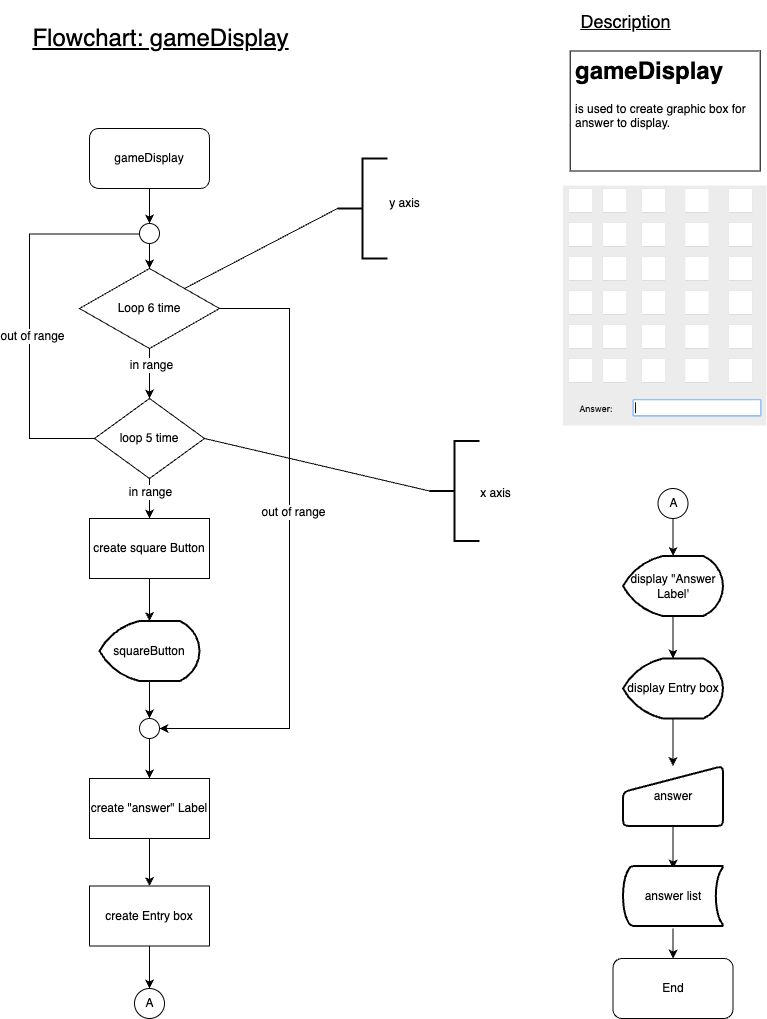

The diagram above was exported from draw.io. Its source (the exported page's mxGraphModel, read from the mxfile embedded in the PNG):
<mxGraphModel dx="3222" dy="1114" grid="1" gridSize="10" guides="1" tooltips="1" connect="1" arrows="1" fold="1" page="1" pageScale="1" pageWidth="850" pageHeight="1100" math="0" shadow="0">
  <root>
    <mxCell id="0" />
    <mxCell id="1" parent="0" />
    <mxCell id="2" value="" style="edgeStyle=orthogonalEdgeStyle;rounded=0;orthogonalLoop=1;jettySize=auto;html=1;fontSize=12;" edge="1" source="3" target="23" parent="1">
      <mxGeometry relative="1" as="geometry" />
    </mxCell>
    <mxCell id="3" value="gameDisplay" style="rounded=1;whiteSpace=wrap;html=1;shadow=0;strokeColor=#050505;fontSize=12;" vertex="1" parent="1">
      <mxGeometry x="102" y="140" width="120" height="60" as="geometry" />
    </mxCell>
    <mxCell id="4" value="" style="edgeStyle=orthogonalEdgeStyle;rounded=0;orthogonalLoop=1;jettySize=auto;html=1;fontSize=12;" edge="1" source="8" target="16" parent="1">
      <mxGeometry relative="1" as="geometry" />
    </mxCell>
    <mxCell id="5" value="in range" style="edgeLabel;html=1;align=center;verticalAlign=middle;resizable=0;points=[];fontSize=12;" vertex="1" connectable="0" parent="4">
      <mxGeometry x="-0.34" y="1" relative="1" as="geometry">
        <mxPoint as="offset" />
      </mxGeometry>
    </mxCell>
    <mxCell id="6" style="edgeStyle=orthogonalEdgeStyle;rounded=0;orthogonalLoop=1;jettySize=auto;html=1;entryX=1;entryY=0.5;entryDx=0;entryDy=0;entryPerimeter=0;fontSize=12;" edge="1" source="8" parent="1">
      <mxGeometry relative="1" as="geometry">
        <mxPoint x="172" y="740" as="targetPoint" />
        <Array as="points">
          <mxPoint x="302" y="320.5" />
          <mxPoint x="302" y="740.5" />
        </Array>
      </mxGeometry>
    </mxCell>
    <mxCell id="7" value="out of range" style="edgeLabel;html=1;align=center;verticalAlign=middle;resizable=0;points=[];fontSize=12;" vertex="1" connectable="0" parent="6">
      <mxGeometry x="-0.312" y="3" relative="1" as="geometry">
        <mxPoint y="59" as="offset" />
      </mxGeometry>
    </mxCell>
    <mxCell id="8" value="Loop 6 time" style="rhombus;whiteSpace=wrap;html=1;shadow=0;strokeColor=#050505;fontSize=12;" vertex="1" parent="1">
      <mxGeometry x="92" y="280" width="140" height="80" as="geometry" />
    </mxCell>
    <mxCell id="9" value="" style="strokeWidth=2;html=1;shape=mxgraph.flowchart.annotation_2;align=left;labelPosition=right;pointerEvents=1;shadow=0;strokeColor=#050505;fontSize=12;" vertex="1" parent="1">
      <mxGeometry x="350" y="170" width="50" height="100" as="geometry" />
    </mxCell>
    <mxCell id="10" value="" style="endArrow=none;html=1;rounded=0;fontSize=12;exitX=1;exitY=0;exitDx=0;exitDy=0;entryX=0;entryY=0.5;entryDx=0;entryDy=0;entryPerimeter=0;" edge="1" source="8" target="9" parent="1">
      <mxGeometry width="50" height="50" relative="1" as="geometry">
        <mxPoint x="522" y="362.5" as="sourcePoint" />
        <mxPoint x="572" y="312.5" as="targetPoint" />
      </mxGeometry>
    </mxCell>
    <mxCell id="11" value="y axis" style="text;html=1;align=center;verticalAlign=middle;resizable=0;points=[];autosize=1;strokeColor=none;fillColor=none;fontSize=12;" vertex="1" parent="1">
      <mxGeometry x="392" y="200" width="50" height="30" as="geometry" />
    </mxCell>
    <mxCell id="12" value="" style="edgeStyle=orthogonalEdgeStyle;rounded=0;orthogonalLoop=1;jettySize=auto;html=1;fontSize=12;" edge="1" source="16" target="18" parent="1">
      <mxGeometry relative="1" as="geometry" />
    </mxCell>
    <mxCell id="13" value="in range" style="edgeLabel;html=1;align=center;verticalAlign=middle;resizable=0;points=[];fontSize=12;" vertex="1" connectable="0" parent="12">
      <mxGeometry x="-0.0028" relative="1" as="geometry">
        <mxPoint y="-7" as="offset" />
      </mxGeometry>
    </mxCell>
    <mxCell id="14" style="edgeStyle=orthogonalEdgeStyle;rounded=0;orthogonalLoop=1;jettySize=auto;html=1;entryX=0;entryY=0.5;entryDx=0;entryDy=0;entryPerimeter=0;fontSize=12;" edge="1" source="16" target="23" parent="1">
      <mxGeometry relative="1" as="geometry">
        <Array as="points">
          <mxPoint x="42" y="450.5" />
          <mxPoint x="42" y="245.5" />
        </Array>
      </mxGeometry>
    </mxCell>
    <mxCell id="15" value="out of range" style="edgeLabel;html=1;align=center;verticalAlign=middle;resizable=0;points=[];fontSize=12;" vertex="1" connectable="0" parent="14">
      <mxGeometry x="-0.1649" y="-2" relative="1" as="geometry">
        <mxPoint as="offset" />
      </mxGeometry>
    </mxCell>
    <mxCell id="16" value="loop 5 time" style="rhombus;whiteSpace=wrap;html=1;shadow=0;strokeColor=#050505;fontSize=12;" vertex="1" parent="1">
      <mxGeometry x="107" y="410" width="110" height="80" as="geometry" />
    </mxCell>
    <mxCell id="17" value="" style="edgeStyle=orthogonalEdgeStyle;rounded=0;orthogonalLoop=1;jettySize=auto;html=1;fontSize=12;" edge="1" source="18" target="20" parent="1">
      <mxGeometry relative="1" as="geometry" />
    </mxCell>
    <mxCell id="18" value="create square Button" style="whiteSpace=wrap;html=1;shadow=0;strokeColor=#050505;fontSize=12;" vertex="1" parent="1">
      <mxGeometry x="102" y="530" width="120" height="60" as="geometry" />
    </mxCell>
    <mxCell id="19" value="" style="edgeStyle=orthogonalEdgeStyle;rounded=0;orthogonalLoop=1;jettySize=auto;html=1;fontSize=12;" edge="1" source="20" parent="1">
      <mxGeometry relative="1" as="geometry">
        <mxPoint x="162.00000000000045" y="730" as="targetPoint" />
      </mxGeometry>
    </mxCell>
    <mxCell id="20" value="squareButton" style="strokeWidth=2;html=1;shape=mxgraph.flowchart.display;whiteSpace=wrap;shadow=0;strokeColor=#050505;fontSize=12;" vertex="1" parent="1">
      <mxGeometry x="112" y="632.5" width="100" height="60" as="geometry" />
    </mxCell>
    <mxCell id="21" value="End" style="rounded=1;whiteSpace=wrap;html=1;shadow=0;strokeColor=#050505;fontSize=12;" vertex="1" parent="1">
      <mxGeometry x="625.5" y="970" width="120" height="60" as="geometry" />
    </mxCell>
    <mxCell id="22" value="" style="edgeStyle=orthogonalEdgeStyle;rounded=0;orthogonalLoop=1;jettySize=auto;html=1;fontSize=12;" edge="1" source="23" target="8" parent="1">
      <mxGeometry relative="1" as="geometry" />
    </mxCell>
    <mxCell id="23" value="" style="verticalLabelPosition=bottom;verticalAlign=top;html=1;shape=mxgraph.flowchart.on-page_reference;shadow=0;strokeColor=#050505;fontSize=12;direction=south;" vertex="1" parent="1">
      <mxGeometry x="152" y="235" width="20" height="20" as="geometry" />
    </mxCell>
    <mxCell id="24" value="" style="strokeWidth=2;html=1;shape=mxgraph.flowchart.annotation_2;align=left;labelPosition=right;pointerEvents=1;shadow=0;strokeColor=#050505;fontSize=12;" vertex="1" parent="1">
      <mxGeometry x="442" y="452.5" width="50" height="100" as="geometry" />
    </mxCell>
    <mxCell id="25" value="" style="endArrow=none;html=1;rounded=0;fontSize=12;exitX=1;exitY=0.5;exitDx=0;exitDy=0;entryX=0;entryY=0.5;entryDx=0;entryDy=0;entryPerimeter=0;" edge="1" source="16" target="24" parent="1">
      <mxGeometry width="50" height="50" relative="1" as="geometry">
        <mxPoint x="288.99999999999955" y="582.5" as="sourcePoint" />
        <mxPoint x="664" y="595" as="targetPoint" />
      </mxGeometry>
    </mxCell>
    <mxCell id="26" value="x axis" style="text;html=1;align=center;verticalAlign=middle;resizable=0;points=[];autosize=1;strokeColor=none;fillColor=none;fontSize=12;" vertex="1" parent="1">
      <mxGeometry x="483" y="490" width="50" height="30" as="geometry" />
    </mxCell>
    <mxCell id="27" value="&lt;br&gt;&lt;span style=&quot;font-size: 24px;&quot;&gt;&lt;u&gt;Flowchart: gameDisplay&lt;br&gt;&lt;/u&gt;&lt;/span&gt;" style="text;html=1;align=center;verticalAlign=middle;resizable=0;points=[];autosize=1;strokeColor=none;fillColor=none;" vertex="1" parent="1">
      <mxGeometry x="33" y="12.5" width="280" height="60" as="geometry" />
    </mxCell>
    <mxCell id="28" value="&lt;h1&gt;gameDisplay&lt;/h1&gt;&lt;p&gt;is used to create graphic box for answer to display.&lt;/p&gt;" style="text;html=1;strokeColor=#050505;fillColor=none;spacing=5;spacingTop=-20;whiteSpace=wrap;overflow=hidden;rounded=0;shadow=0;" vertex="1" parent="1">
      <mxGeometry x="582.68" y="62.5" width="190" height="120" as="geometry" />
    </mxCell>
    <mxCell id="29" value="&lt;font style=&quot;font-size: 18px;&quot;&gt;&lt;u&gt;Description&lt;/u&gt;&lt;/font&gt;" style="text;html=1;align=center;verticalAlign=middle;resizable=0;points=[];autosize=1;strokeColor=none;fillColor=none;" vertex="1" parent="1">
      <mxGeometry x="582.68" y="12.5" width="110" height="40" as="geometry" />
    </mxCell>
    <mxCell id="30" value="" style="edgeStyle=orthogonalEdgeStyle;rounded=0;orthogonalLoop=1;jettySize=auto;html=1;fontSize=12;" edge="1" source="31" target="35" parent="1">
      <mxGeometry relative="1" as="geometry" />
    </mxCell>
    <mxCell id="31" value="create &quot;answer&quot; Label" style="whiteSpace=wrap;html=1;shadow=0;strokeColor=#050505;fontSize=12;" vertex="1" parent="1">
      <mxGeometry x="102" y="790" width="120" height="60" as="geometry" />
    </mxCell>
    <mxCell id="32" value="" style="edgeStyle=orthogonalEdgeStyle;rounded=0;orthogonalLoop=1;jettySize=auto;html=1;fontSize=12;" edge="1" source="33" target="31" parent="1">
      <mxGeometry relative="1" as="geometry" />
    </mxCell>
    <mxCell id="33" value="" style="verticalLabelPosition=bottom;verticalAlign=top;html=1;shape=mxgraph.flowchart.on-page_reference;shadow=0;strokeColor=#050505;fontSize=12;" vertex="1" parent="1">
      <mxGeometry x="152" y="730" width="20" height="20" as="geometry" />
    </mxCell>
    <mxCell id="34" value="" style="edgeStyle=orthogonalEdgeStyle;rounded=0;orthogonalLoop=1;jettySize=auto;html=1;fontSize=12;" edge="1" source="35" target="37" parent="1">
      <mxGeometry relative="1" as="geometry" />
    </mxCell>
    <mxCell id="35" value="create Entry box" style="whiteSpace=wrap;html=1;shadow=0;strokeColor=#050505;fontSize=12;" vertex="1" parent="1">
      <mxGeometry x="102" y="897.5" width="120" height="60" as="geometry" />
    </mxCell>
    <mxCell id="36" value="" style="verticalLabelPosition=bottom;verticalAlign=top;html=1;shape=mxgraph.flowchart.on-page_reference;fontSize=12;" vertex="1" parent="1">
      <mxGeometry x="147" y="1000" width="30" height="30" as="geometry" />
    </mxCell>
    <mxCell id="37" value="A" style="text;html=1;align=center;verticalAlign=middle;resizable=0;points=[];autosize=1;strokeColor=none;fillColor=none;fontSize=12;" vertex="1" parent="1">
      <mxGeometry x="147" y="1000" width="30" height="30" as="geometry" />
    </mxCell>
    <mxCell id="38" value="" style="verticalLabelPosition=bottom;verticalAlign=top;html=1;shape=mxgraph.flowchart.on-page_reference;fontSize=12;" vertex="1" parent="1">
      <mxGeometry x="670.5" y="500" width="30" height="30" as="geometry" />
    </mxCell>
    <mxCell id="39" value="" style="edgeStyle=orthogonalEdgeStyle;rounded=0;orthogonalLoop=1;jettySize=auto;html=1;fontSize=12;" edge="1" source="40" target="42" parent="1">
      <mxGeometry relative="1" as="geometry" />
    </mxCell>
    <mxCell id="40" value="A" style="text;html=1;align=center;verticalAlign=middle;resizable=0;points=[];autosize=1;strokeColor=none;fillColor=none;fontSize=12;" vertex="1" parent="1">
      <mxGeometry x="670.5" y="500" width="30" height="30" as="geometry" />
    </mxCell>
    <mxCell id="41" value="" style="edgeStyle=orthogonalEdgeStyle;rounded=0;orthogonalLoop=1;jettySize=auto;html=1;fontSize=12;" edge="1" source="42" target="44" parent="1">
      <mxGeometry relative="1" as="geometry" />
    </mxCell>
    <mxCell id="42" value="display &quot;Answer Label'" style="strokeWidth=2;html=1;shape=mxgraph.flowchart.display;whiteSpace=wrap;shadow=0;strokeColor=#050505;fontSize=12;" vertex="1" parent="1">
      <mxGeometry x="635.5" y="567.5" width="100" height="60" as="geometry" />
    </mxCell>
    <mxCell id="43" value="" style="edgeStyle=orthogonalEdgeStyle;rounded=0;orthogonalLoop=1;jettySize=auto;html=1;fontSize=12;" edge="1" source="44" target="47" parent="1">
      <mxGeometry relative="1" as="geometry" />
    </mxCell>
    <mxCell id="44" value="display Entry box" style="strokeWidth=2;html=1;shape=mxgraph.flowchart.display;whiteSpace=wrap;shadow=0;strokeColor=#050505;fontSize=12;" vertex="1" parent="1">
      <mxGeometry x="635.5" y="670" width="100" height="60" as="geometry" />
    </mxCell>
    <mxCell id="45" value="" style="edgeStyle=orthogonalEdgeStyle;rounded=0;orthogonalLoop=1;jettySize=auto;html=1;fontSize=12;" edge="1" target="21" parent="1">
      <mxGeometry relative="1" as="geometry">
        <mxPoint x="685.5714285714284" y="940" as="sourcePoint" />
      </mxGeometry>
    </mxCell>
    <mxCell id="46" value="" style="edgeStyle=orthogonalEdgeStyle;rounded=0;orthogonalLoop=1;jettySize=auto;html=1;fontSize=12;" edge="1" source="47" parent="1">
      <mxGeometry relative="1" as="geometry">
        <mxPoint x="685.5714285714284" y="880" as="targetPoint" />
      </mxGeometry>
    </mxCell>
    <mxCell id="47" value="answer" style="html=1;strokeWidth=2;shape=manualInput;whiteSpace=wrap;rounded=1;size=26;arcSize=11;shadow=0;strokeColor=#050505;fontSize=12;" vertex="1" parent="1">
      <mxGeometry x="635.5" y="777.5" width="100" height="60" as="geometry" />
    </mxCell>
    <mxCell id="48" value="answer list" style="strokeWidth=2;html=1;shape=mxgraph.flowchart.stored_data;whiteSpace=wrap;" vertex="1" parent="1">
      <mxGeometry x="635.5" y="877.5" width="100" height="60" as="geometry" />
    </mxCell>
    <mxCell id="49" value="" style="shape=image;verticalLabelPosition=bottom;labelBackgroundColor=default;verticalAlign=top;aspect=fixed;imageAspect=0;image=data:image/png,(base64 omitted: 36048 chars);" vertex="1" parent="1">
      <mxGeometry x="576.04" y="197.5" width="203.29" height="240" as="geometry" />
    </mxCell>
  </root>
</mxGraphModel>